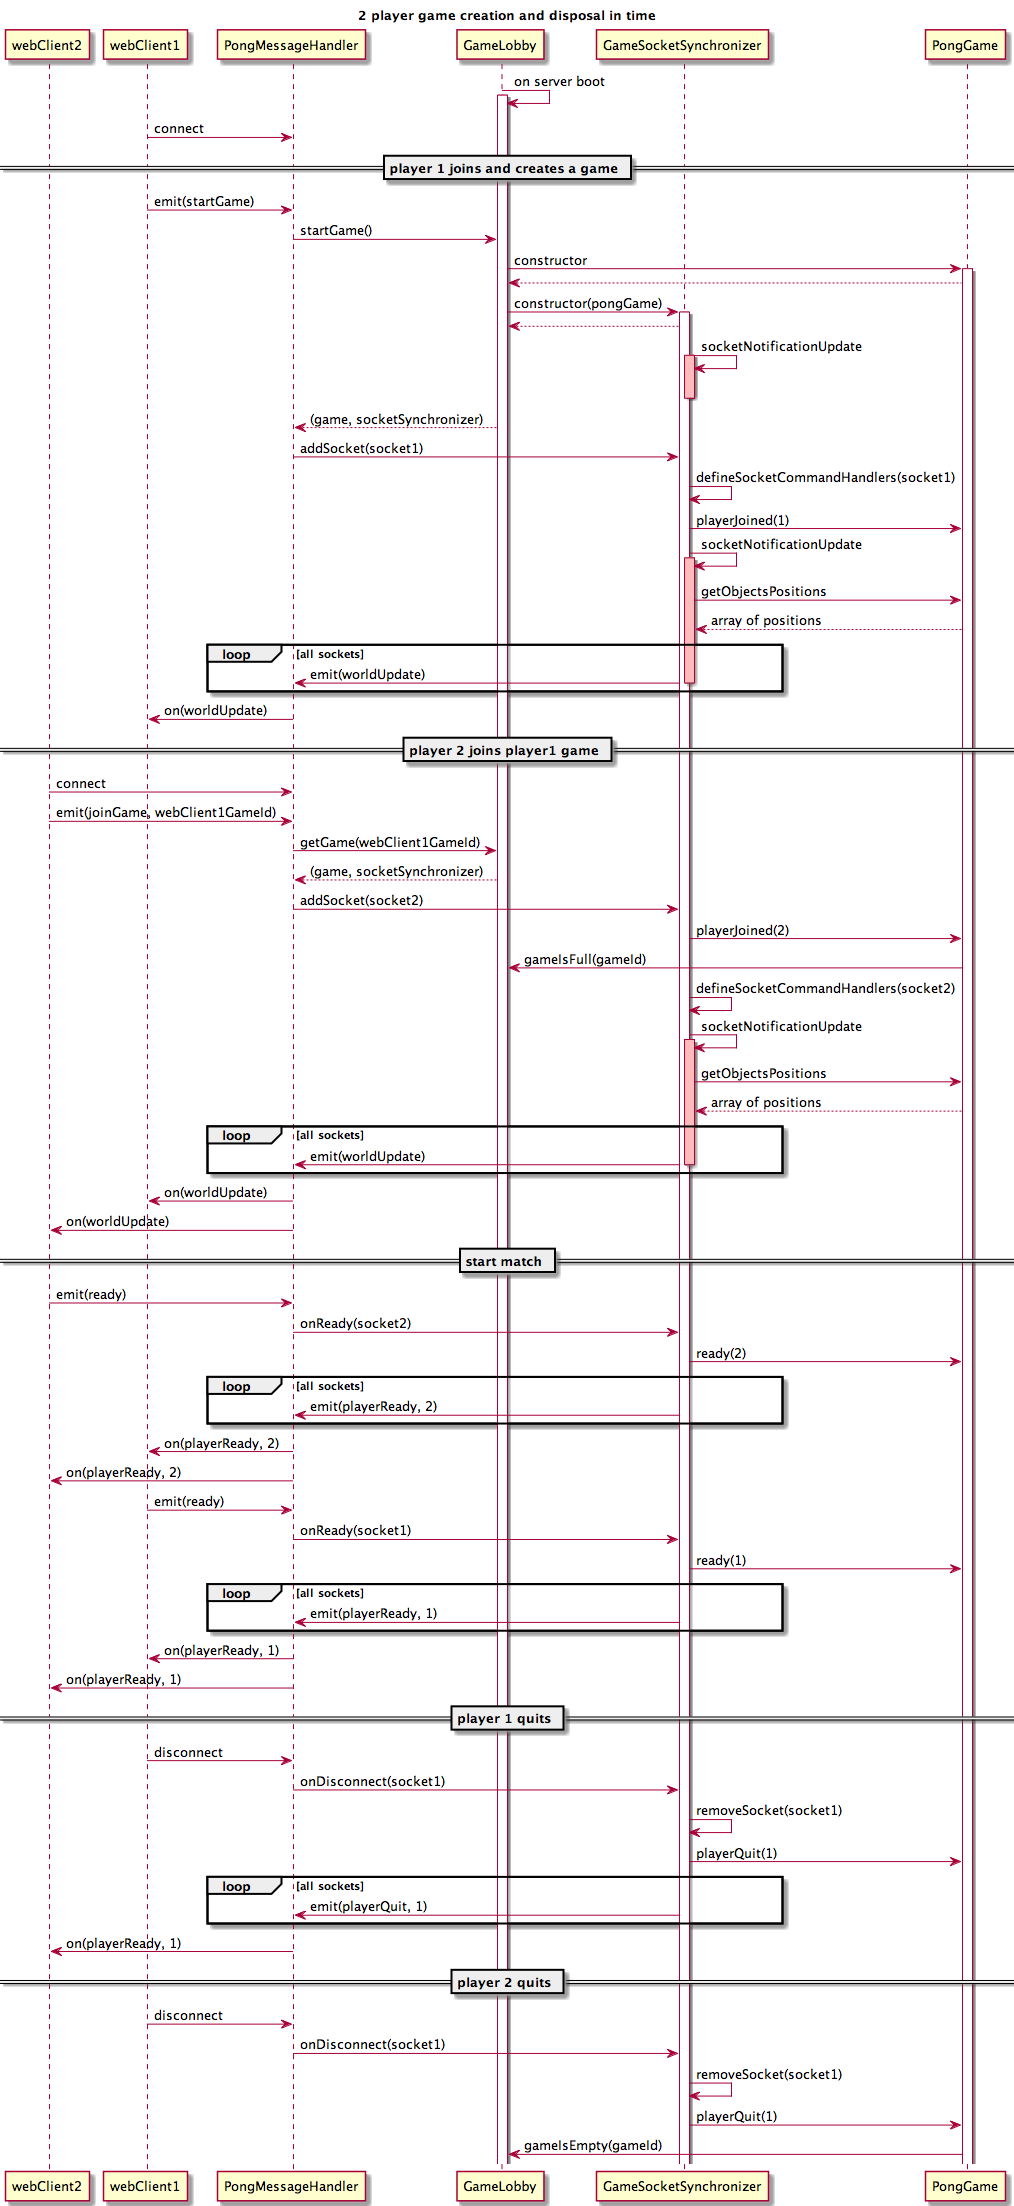

The diagram above was rendered by PlantUML. Its source (embedded in the PNG):
@startuml
title 2 player game creation and disposal in time 

participant webClient2
participant webClient1
participant PongMessageHandler
participant GameLobby
participant GameSocketSynchronizer
participant PongGame

GameLobby -> GameLobby: on server boot
activate GameLobby

webClient1 -> PongMessageHandler: connect

== player 1 joins and creates a game ==
webClient1 -> PongMessageHandler: emit(startGame)
PongMessageHandler -> GameLobby: startGame()
GameLobby -> PongGame: constructor
activate PongGame
GameLobby <-- PongGame
GameLobby -> GameSocketSynchronizer: constructor(pongGame)
activate GameSocketSynchronizer
GameLobby <-- GameSocketSynchronizer
' notify of world change
GameSocketSynchronizer -> GameSocketSynchronizer: socketNotificationUpdate
activate GameSocketSynchronizer #FFBBBB
deactivate GameSocketSynchronizer
' add first player to synchronizer
GameLobby --> PongMessageHandler: (game, socketSynchronizer)
PongMessageHandler -> GameSocketSynchronizer: addSocket(socket1)
GameSocketSynchronizer -> GameSocketSynchronizer: defineSocketCommandHandlers(socket1)
GameSocketSynchronizer -> PongGame: playerJoined(1)

' notify of world change
GameSocketSynchronizer -> GameSocketSynchronizer: socketNotificationUpdate
activate GameSocketSynchronizer #FFBBBB
GameSocketSynchronizer -> PongGame: getObjectsPositions
GameSocketSynchronizer <-- PongGame: array of positions
loop all sockets
GameSocketSynchronizer -> PongMessageHandler: emit(worldUpdate)
end loop
deactivate GameSocketSynchronizer
PongMessageHandler -> webClient1: on(worldUpdate)

== player 2 joins player1 game ==
webClient2 -> PongMessageHandler: connect
webClient2 -> PongMessageHandler: emit(joinGame, webClient1GameId)
PongMessageHandler -> GameLobby: getGame(webClient1GameId)
GameLobby --> PongMessageHandler: (game, socketSynchronizer)
PongMessageHandler -> GameSocketSynchronizer: addSocket(socket2)
GameSocketSynchronizer -> PongGame: playerJoined(2)
PongGame -> GameLobby: gameIsFull(gameId)
GameSocketSynchronizer -> GameSocketSynchronizer: defineSocketCommandHandlers(socket2)

' notify of world change
GameSocketSynchronizer -> GameSocketSynchronizer: socketNotificationUpdate
activate GameSocketSynchronizer #FFBBBB
GameSocketSynchronizer -> PongGame: getObjectsPositions
GameSocketSynchronizer <-- PongGame: array of positions
loop all sockets
GameSocketSynchronizer -> PongMessageHandler: emit(worldUpdate) 
end loop
deactivate GameSocketSynchronizer
PongMessageHandler -> webClient1: on(worldUpdate)
PongMessageHandler -> webClient2: on(worldUpdate)

== start match ==
webClient2 -> PongMessageHandler: emit(ready)
PongMessageHandler -> GameSocketSynchronizer: onReady(socket2)
GameSocketSynchronizer -> PongGame: ready(2)
loop all sockets
GameSocketSynchronizer -> PongMessageHandler: emit(playerReady, 2)
end loop
PongMessageHandler -> webClient1: on(playerReady, 2)
PongMessageHandler -> webClient2: on(playerReady, 2)

webClient1 -> PongMessageHandler: emit(ready)
PongMessageHandler -> GameSocketSynchronizer: onReady(socket1)
GameSocketSynchronizer -> PongGame: ready(1)
loop all sockets
GameSocketSynchronizer -> PongMessageHandler: emit(playerReady, 1)
end loop
PongMessageHandler -> webClient1: on(playerReady, 1)
PongMessageHandler -> webClient2: on(playerReady, 1)

== player 1 quits ==
webClient1 -> PongMessageHandler: disconnect
PongMessageHandler -> GameSocketSynchronizer: onDisconnect(socket1)
GameSocketSynchronizer -> GameSocketSynchronizer: removeSocket(socket1)
GameSocketSynchronizer -> PongGame: playerQuit(1)
loop all sockets
GameSocketSynchronizer -> PongMessageHandler: emit(playerQuit, 1)
end loop
PongMessageHandler -> webClient2: on(playerReady, 1)


== player 2 quits ==
webClient1 -> PongMessageHandler: disconnect
PongMessageHandler -> GameSocketSynchronizer: onDisconnect(socket1)
GameSocketSynchronizer -> GameSocketSynchronizer: removeSocket(socket1)
GameSocketSynchronizer -> PongGame: playerQuit(1)
PongGame -> GameLobby: gameIsEmpty(gameId)

@enduml